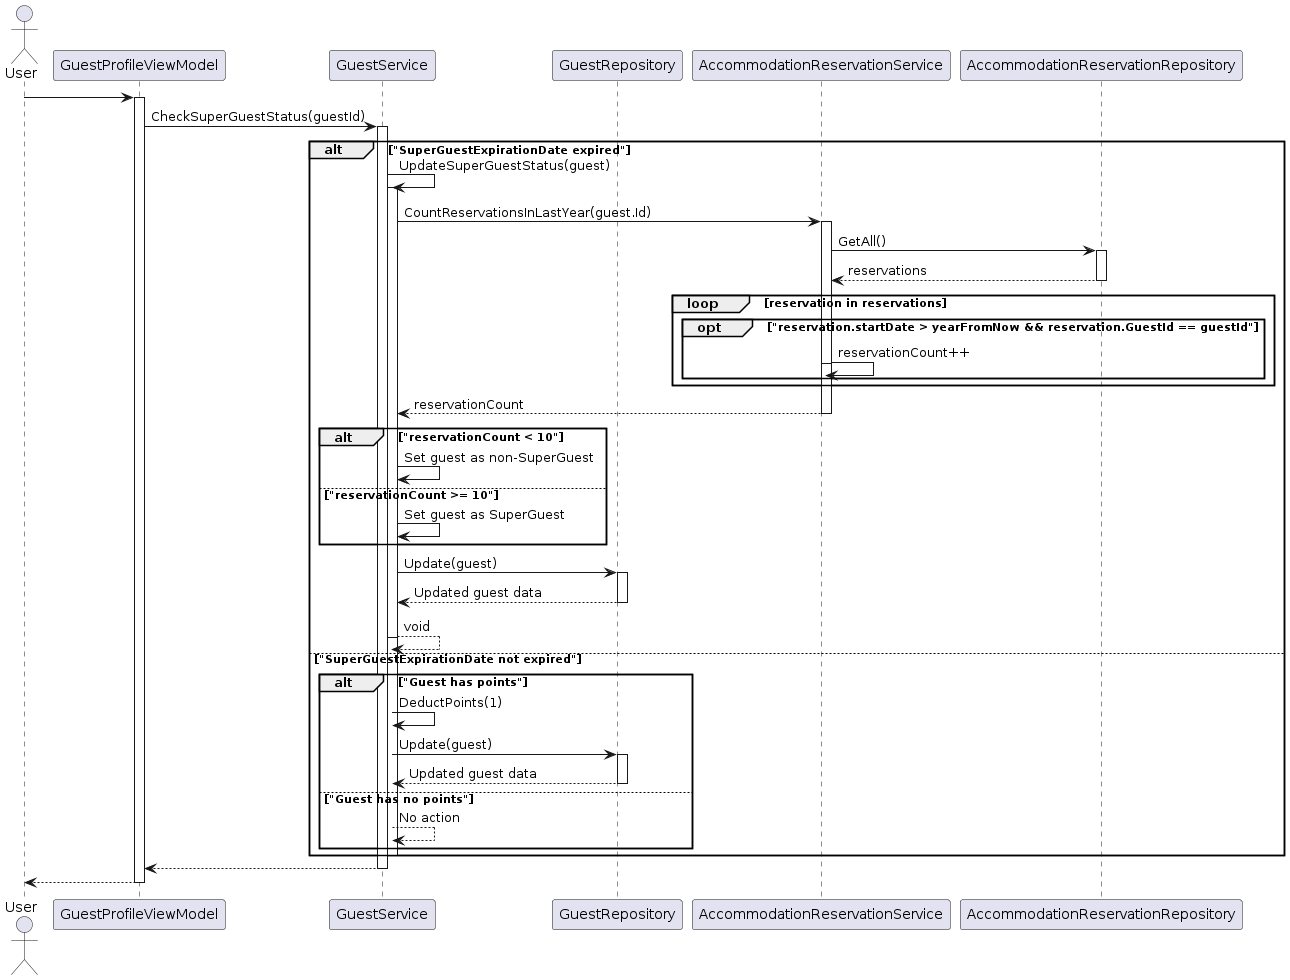

The diagram above was rendered by PlantUML. Its source (embedded in the PNG):
@startuml
actor "User" as U
participant "GuestProfileViewModel" as GPVM
participant "GuestService" as GS
participant "GuestRepository" as GR
participant "AccommodationReservationService" as ARS
participant "AccommodationReservationRepository" as ARR

U -> GPVM ++:
GPVM -> GS ++: CheckSuperGuestStatus(guestId)

alt "SuperGuestExpirationDate expired"
    GS -> GS ++: UpdateSuperGuestStatus(guest)
    activate GS
    GS -> ARS ++: CountReservationsInLastYear(guest.Id)
    activate ARS
        ARS -> ARR ++: GetAll()
        ARR --> ARS --: reservations
        loop reservation in reservations
            opt "reservation.startDate > yearFromNow && reservation.GuestId == guestId"
                 ARS -> ARS: reservationCount++

        deactivate ARS
            end
        end
        ARS --> GS --: reservationCount
    deactivate ARS

    alt "reservationCount < 10"
        GS -> GS: Set guest as non-SuperGuest
    else "reservationCount >= 10"
        GS -> GS: Set guest as SuperGuest
    end
    GS -> GR ++: Update(guest)
    activate GR
    GR --> GS --: Updated guest data
    deactivate GR
    GS --> GS --: void
else "SuperGuestExpirationDate not expired"
    alt "Guest has points"
        GS -> GS: DeductPoints(1)
        GS -> GR ++: Update(guest)
        activate GR
        GR --> GS --: Updated guest data
        deactivate GR
    else "Guest has no points"
        GS --> GS: No action
    end
    deactivate GS
end

GS --> GPVM --: 
GPVM --> U --:
@enduml